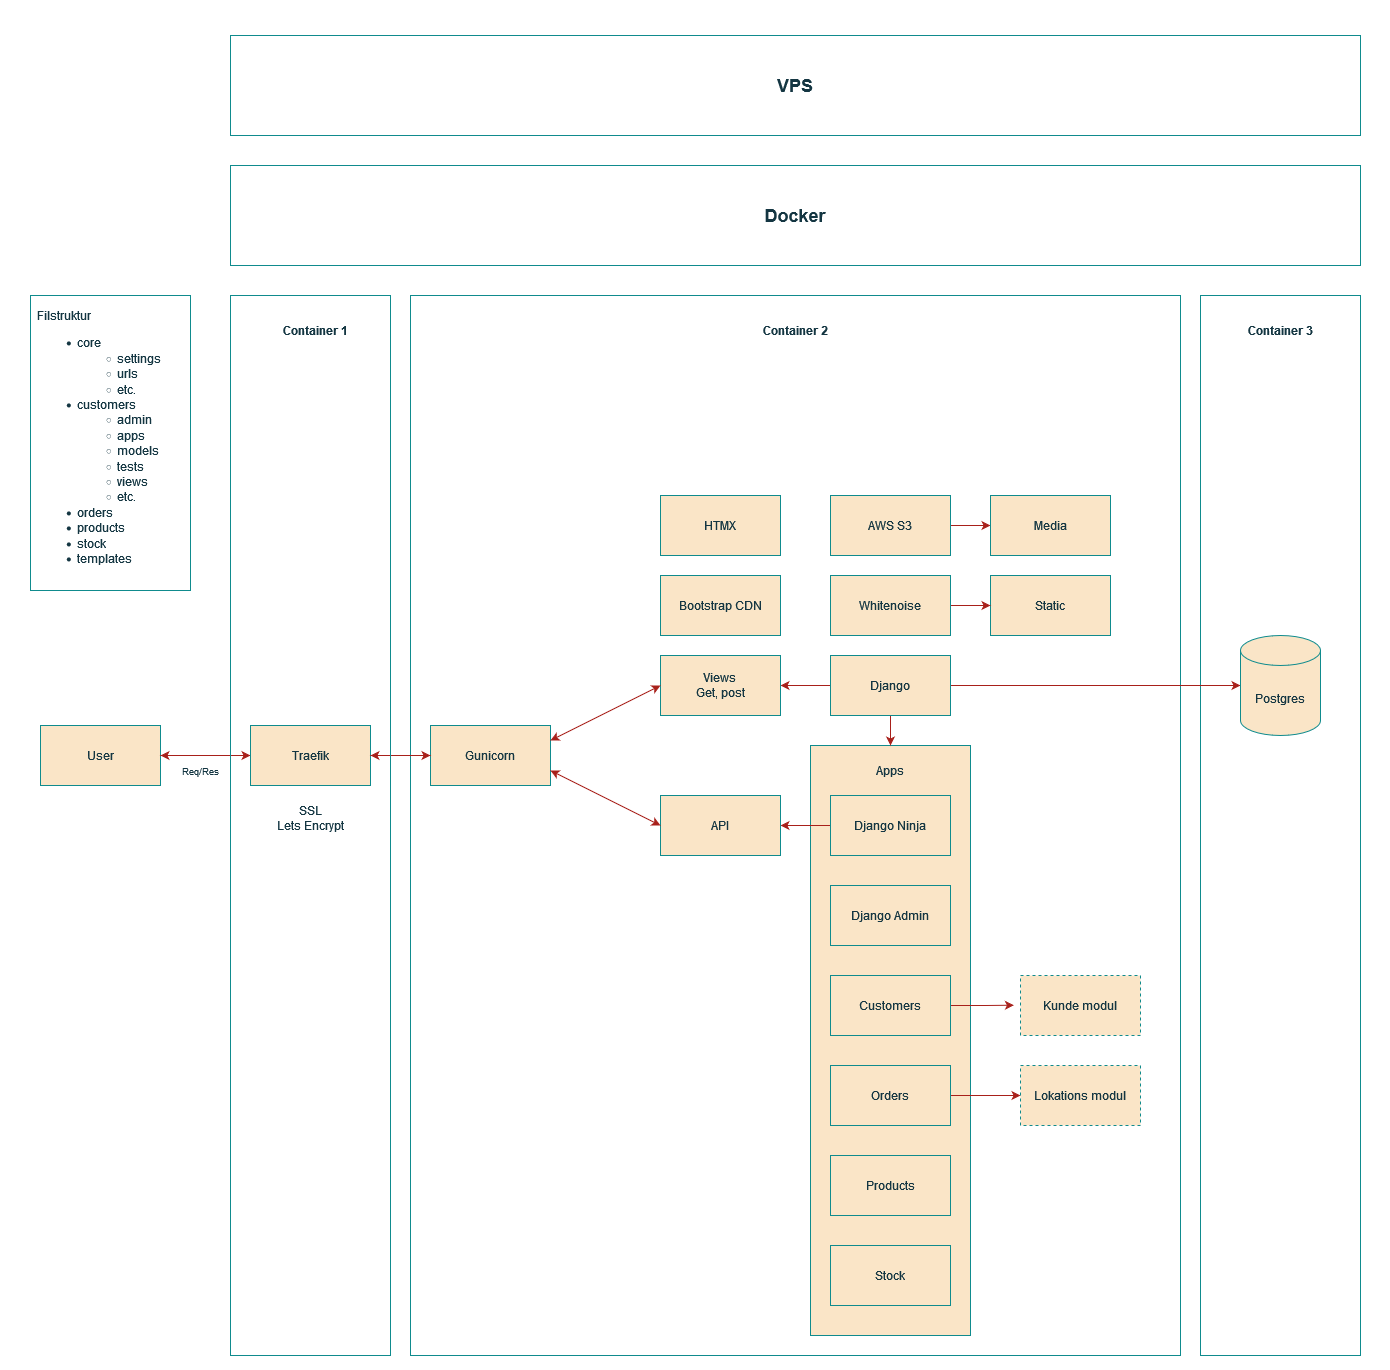

The diagram above was exported from draw.io. Its source (the exported page's mxGraphModel, read from the mxfile embedded in the PNG):
<mxGraphModel dx="2478" dy="2115" grid="1" gridSize="10" guides="1" tooltips="1" connect="1" arrows="1" fold="1" page="1" pageScale="1" pageWidth="850" pageHeight="1100" background="#FFFFFF" math="0" shadow="0">
  <root>
    <mxCell id="0" />
    <mxCell id="1" parent="0" />
    <mxCell id="3UcltBuWcLIqw_8VAOvg-70" value="" style="rounded=0;whiteSpace=wrap;html=1;strokeColor=#0F8B8D;fontColor=#143642;fillColor=none;" vertex="1" parent="1">
      <mxGeometry x="650" y="-10" width="160" height="1060" as="geometry" />
    </mxCell>
    <mxCell id="3UcltBuWcLIqw_8VAOvg-68" value="" style="rounded=0;whiteSpace=wrap;html=1;strokeColor=#0F8B8D;fontColor=#143642;fillColor=none;" vertex="1" parent="1">
      <mxGeometry x="-140" y="-10" width="770" height="1060" as="geometry" />
    </mxCell>
    <mxCell id="3UcltBuWcLIqw_8VAOvg-80" value="" style="rounded=0;whiteSpace=wrap;html=1;strokeColor=none;fontColor=#143642;fillColor=none;movable=0;resizable=0;rotatable=0;deletable=0;editable=0;locked=1;connectable=0;" vertex="1" parent="1">
      <mxGeometry x="-550" y="-305" width="1390" height="1370" as="geometry" />
    </mxCell>
    <mxCell id="3UcltBuWcLIqw_8VAOvg-16" value="" style="rounded=0;whiteSpace=wrap;html=1;labelBackgroundColor=none;fillColor=#FAE5C7;strokeColor=#0F8B8D;fontColor=#143642;" vertex="1" parent="1">
      <mxGeometry x="260" y="440" width="160" height="590" as="geometry" />
    </mxCell>
    <mxCell id="3UcltBuWcLIqw_8VAOvg-11" style="edgeStyle=orthogonalEdgeStyle;rounded=0;orthogonalLoop=1;jettySize=auto;html=1;entryX=1;entryY=0.5;entryDx=0;entryDy=0;labelBackgroundColor=none;strokeColor=#A8201A;fontColor=default;" edge="1" parent="1" source="3UcltBuWcLIqw_8VAOvg-1" target="3UcltBuWcLIqw_8VAOvg-10">
      <mxGeometry relative="1" as="geometry" />
    </mxCell>
    <mxCell id="3UcltBuWcLIqw_8VAOvg-48" style="edgeStyle=orthogonalEdgeStyle;rounded=0;orthogonalLoop=1;jettySize=auto;html=1;exitX=1;exitY=0.5;exitDx=0;exitDy=0;entryX=0;entryY=0.5;entryDx=0;entryDy=0;entryPerimeter=0;strokeColor=#A8201A;labelBackgroundColor=none;fontColor=default;" edge="1" parent="1" source="3UcltBuWcLIqw_8VAOvg-1" target="3UcltBuWcLIqw_8VAOvg-54">
      <mxGeometry relative="1" as="geometry">
        <mxPoint x="470" y="380" as="targetPoint" />
      </mxGeometry>
    </mxCell>
    <mxCell id="3UcltBuWcLIqw_8VAOvg-49" style="edgeStyle=orthogonalEdgeStyle;rounded=0;orthogonalLoop=1;jettySize=auto;html=1;exitX=0.5;exitY=1;exitDx=0;exitDy=0;entryX=0.5;entryY=0;entryDx=0;entryDy=0;strokeColor=#A8201A;labelBackgroundColor=none;fontColor=default;" edge="1" parent="1" source="3UcltBuWcLIqw_8VAOvg-1" target="3UcltBuWcLIqw_8VAOvg-16">
      <mxGeometry relative="1" as="geometry" />
    </mxCell>
    <mxCell id="3UcltBuWcLIqw_8VAOvg-1" value="Django" style="rounded=0;whiteSpace=wrap;html=1;labelBackgroundColor=none;fillColor=#FAE5C7;strokeColor=#0F8B8D;fontColor=#143642;" vertex="1" parent="1">
      <mxGeometry x="280" y="350" width="120" height="60" as="geometry" />
    </mxCell>
    <mxCell id="3UcltBuWcLIqw_8VAOvg-12" style="edgeStyle=orthogonalEdgeStyle;rounded=0;orthogonalLoop=1;jettySize=auto;html=1;entryX=1;entryY=0.5;entryDx=0;entryDy=0;labelBackgroundColor=none;strokeColor=#A8201A;fontColor=default;" edge="1" parent="1" source="3UcltBuWcLIqw_8VAOvg-2" target="3UcltBuWcLIqw_8VAOvg-5">
      <mxGeometry relative="1" as="geometry" />
    </mxCell>
    <mxCell id="3UcltBuWcLIqw_8VAOvg-2" value="Django Ninja" style="rounded=0;whiteSpace=wrap;html=1;labelBackgroundColor=none;fillColor=#FAE5C7;strokeColor=#0F8B8D;fontColor=#143642;" vertex="1" parent="1">
      <mxGeometry x="280" y="490" width="120" height="60" as="geometry" />
    </mxCell>
    <mxCell id="3UcltBuWcLIqw_8VAOvg-5" value="API" style="rounded=0;whiteSpace=wrap;html=1;labelBackgroundColor=none;fillColor=#FAE5C7;strokeColor=#0F8B8D;fontColor=#143642;" vertex="1" parent="1">
      <mxGeometry x="110" y="490" width="120" height="60" as="geometry" />
    </mxCell>
    <mxCell id="3UcltBuWcLIqw_8VAOvg-6" value="Django Admin" style="rounded=0;whiteSpace=wrap;html=1;labelBackgroundColor=none;fillColor=#FAE5C7;strokeColor=#0F8B8D;fontColor=#143642;" vertex="1" parent="1">
      <mxGeometry x="280" y="580" width="120" height="60" as="geometry" />
    </mxCell>
    <mxCell id="3UcltBuWcLIqw_8VAOvg-66" style="edgeStyle=orthogonalEdgeStyle;rounded=0;orthogonalLoop=1;jettySize=auto;html=1;exitX=1;exitY=0.5;exitDx=0;exitDy=0;entryX=-0.055;entryY=0.495;entryDx=0;entryDy=0;entryPerimeter=0;strokeColor=#A8201A;labelBackgroundColor=none;fontColor=default;" edge="1" parent="1" source="3UcltBuWcLIqw_8VAOvg-8" target="3UcltBuWcLIqw_8VAOvg-65">
      <mxGeometry relative="1" as="geometry" />
    </mxCell>
    <mxCell id="3UcltBuWcLIqw_8VAOvg-8" value="Customers" style="rounded=0;whiteSpace=wrap;html=1;labelBackgroundColor=none;fillColor=#FAE5C7;strokeColor=#0F8B8D;fontColor=#143642;" vertex="1" parent="1">
      <mxGeometry x="280" y="670" width="120" height="60" as="geometry" />
    </mxCell>
    <mxCell id="3UcltBuWcLIqw_8VAOvg-64" style="edgeStyle=orthogonalEdgeStyle;rounded=0;orthogonalLoop=1;jettySize=auto;html=1;exitX=1;exitY=0.5;exitDx=0;exitDy=0;entryX=0;entryY=0.5;entryDx=0;entryDy=0;strokeColor=#A8201A;labelBackgroundColor=none;fontColor=default;" edge="1" parent="1" source="3UcltBuWcLIqw_8VAOvg-9" target="3UcltBuWcLIqw_8VAOvg-63">
      <mxGeometry relative="1" as="geometry" />
    </mxCell>
    <mxCell id="3UcltBuWcLIqw_8VAOvg-9" value="Orders" style="rounded=0;whiteSpace=wrap;html=1;labelBackgroundColor=none;fillColor=#FAE5C7;strokeColor=#0F8B8D;fontColor=#143642;" vertex="1" parent="1">
      <mxGeometry x="280" y="760" width="120" height="60" as="geometry" />
    </mxCell>
    <mxCell id="3UcltBuWcLIqw_8VAOvg-10" value="Views&lt;br&gt;Get, post" style="rounded=0;whiteSpace=wrap;html=1;labelBackgroundColor=none;fillColor=#FAE5C7;strokeColor=#0F8B8D;fontColor=#143642;" vertex="1" parent="1">
      <mxGeometry x="110" y="350" width="120" height="60" as="geometry" />
    </mxCell>
    <mxCell id="3UcltBuWcLIqw_8VAOvg-17" value="Apps" style="text;html=1;strokeColor=none;fillColor=none;align=center;verticalAlign=middle;whiteSpace=wrap;rounded=0;labelBackgroundColor=none;fontColor=#143642;" vertex="1" parent="1">
      <mxGeometry x="310" y="450" width="60" height="30" as="geometry" />
    </mxCell>
    <mxCell id="3UcltBuWcLIqw_8VAOvg-31" value="Static" style="rounded=0;whiteSpace=wrap;html=1;labelBackgroundColor=none;fillColor=#FAE5C7;strokeColor=#0F8B8D;fontColor=#143642;" vertex="1" parent="1">
      <mxGeometry x="440" y="270" width="120" height="60" as="geometry" />
    </mxCell>
    <mxCell id="3UcltBuWcLIqw_8VAOvg-35" value="Gunicorn" style="rounded=0;whiteSpace=wrap;html=1;labelBackgroundColor=none;fillColor=#FAE5C7;strokeColor=#0F8B8D;fontColor=#143642;" vertex="1" parent="1">
      <mxGeometry x="-120" y="420" width="120" height="60" as="geometry" />
    </mxCell>
    <mxCell id="3UcltBuWcLIqw_8VAOvg-39" value="User" style="rounded=0;whiteSpace=wrap;html=1;labelBackgroundColor=none;fillColor=#FAE5C7;strokeColor=#0F8B8D;fontColor=#143642;" vertex="1" parent="1">
      <mxGeometry x="-510" y="420" width="120" height="60" as="geometry" />
    </mxCell>
    <mxCell id="3UcltBuWcLIqw_8VAOvg-40" value="&lt;font style=&quot;font-size: 9px;&quot;&gt;Req/Res&lt;/font&gt;" style="text;html=1;strokeColor=none;fillColor=none;align=center;verticalAlign=middle;whiteSpace=wrap;rounded=0;labelBackgroundColor=none;fontColor=#143642;" vertex="1" parent="1">
      <mxGeometry x="-380" y="450" width="60" height="30" as="geometry" />
    </mxCell>
    <mxCell id="3UcltBuWcLIqw_8VAOvg-41" value="" style="endArrow=classic;startArrow=classic;html=1;rounded=0;exitX=1;exitY=0.5;exitDx=0;exitDy=0;entryX=0;entryY=0.5;entryDx=0;entryDy=0;strokeColor=#A8201A;labelBackgroundColor=none;fontColor=default;" edge="1" parent="1" source="3UcltBuWcLIqw_8VAOvg-39" target="3UcltBuWcLIqw_8VAOvg-43">
      <mxGeometry width="50" height="50" relative="1" as="geometry">
        <mxPoint x="-320" y="475" as="sourcePoint" />
        <mxPoint x="-320" y="450" as="targetPoint" />
      </mxGeometry>
    </mxCell>
    <mxCell id="3UcltBuWcLIqw_8VAOvg-43" value="Traefik" style="rounded=0;whiteSpace=wrap;html=1;labelBackgroundColor=none;fillColor=#FAE5C7;strokeColor=#0F8B8D;fontColor=#143642;" vertex="1" parent="1">
      <mxGeometry x="-300" y="420" width="120" height="60" as="geometry" />
    </mxCell>
    <mxCell id="3UcltBuWcLIqw_8VAOvg-47" value="" style="endArrow=classic;startArrow=classic;html=1;rounded=0;entryX=0;entryY=0.5;entryDx=0;entryDy=0;exitX=1;exitY=0.5;exitDx=0;exitDy=0;strokeColor=#A8201A;labelBackgroundColor=none;fontColor=default;" edge="1" parent="1" source="3UcltBuWcLIqw_8VAOvg-43">
      <mxGeometry width="50" height="50" relative="1" as="geometry">
        <mxPoint x="-170" y="450" as="sourcePoint" />
        <mxPoint x="-120" y="450" as="targetPoint" />
      </mxGeometry>
    </mxCell>
    <mxCell id="3UcltBuWcLIqw_8VAOvg-50" value="" style="endArrow=classic;startArrow=classic;html=1;rounded=0;entryX=0;entryY=0.5;entryDx=0;entryDy=0;exitX=1;exitY=0.25;exitDx=0;exitDy=0;strokeColor=#A8201A;labelBackgroundColor=none;fontColor=default;" edge="1" parent="1" source="3UcltBuWcLIqw_8VAOvg-35" target="3UcltBuWcLIqw_8VAOvg-10">
      <mxGeometry width="50" height="50" relative="1" as="geometry">
        <mxPoint y="450" as="sourcePoint" />
        <mxPoint x="50" y="400" as="targetPoint" />
      </mxGeometry>
    </mxCell>
    <mxCell id="3UcltBuWcLIqw_8VAOvg-51" value="" style="endArrow=classic;startArrow=classic;html=1;rounded=0;entryX=0;entryY=0.5;entryDx=0;entryDy=0;exitX=1;exitY=0.75;exitDx=0;exitDy=0;strokeColor=#A8201A;labelBackgroundColor=none;fontColor=default;" edge="1" parent="1" source="3UcltBuWcLIqw_8VAOvg-35" target="3UcltBuWcLIqw_8VAOvg-5">
      <mxGeometry width="50" height="50" relative="1" as="geometry">
        <mxPoint y="450" as="sourcePoint" />
        <mxPoint x="120" y="390" as="targetPoint" />
      </mxGeometry>
    </mxCell>
    <mxCell id="3UcltBuWcLIqw_8VAOvg-85" value="" style="edgeStyle=orthogonalEdgeStyle;rounded=0;orthogonalLoop=1;jettySize=auto;html=1;strokeColor=#A8201A;fontColor=#143642;fillColor=#FAE5C7;" edge="1" parent="1" source="3UcltBuWcLIqw_8VAOvg-52" target="3UcltBuWcLIqw_8VAOvg-31">
      <mxGeometry relative="1" as="geometry" />
    </mxCell>
    <mxCell id="3UcltBuWcLIqw_8VAOvg-52" value="Whitenoise" style="rounded=0;whiteSpace=wrap;html=1;labelBackgroundColor=none;fillColor=#FAE5C7;strokeColor=#0F8B8D;fontColor=#143642;" vertex="1" parent="1">
      <mxGeometry x="280" y="270" width="120" height="60" as="geometry" />
    </mxCell>
    <mxCell id="3UcltBuWcLIqw_8VAOvg-54" value="Postgres" style="shape=cylinder3;whiteSpace=wrap;html=1;boundedLbl=1;backgroundOutline=1;size=15;labelBackgroundColor=none;fillColor=#FAE5C7;strokeColor=#0F8B8D;fontColor=#143642;" vertex="1" parent="1">
      <mxGeometry x="690" y="330" width="80" height="100" as="geometry" />
    </mxCell>
    <mxCell id="3UcltBuWcLIqw_8VAOvg-55" value="SSL" style="text;html=1;strokeColor=none;fillColor=none;align=center;verticalAlign=middle;whiteSpace=wrap;rounded=0;labelBackgroundColor=none;fontColor=#143642;" vertex="1" parent="1">
      <mxGeometry x="-270" y="490" width="60" height="30" as="geometry" />
    </mxCell>
    <mxCell id="3UcltBuWcLIqw_8VAOvg-57" value="Bootstrap CDN" style="rounded=0;whiteSpace=wrap;html=1;labelBackgroundColor=none;fillColor=#FAE5C7;strokeColor=#0F8B8D;fontColor=#143642;" vertex="1" parent="1">
      <mxGeometry x="110" y="270" width="120" height="60" as="geometry" />
    </mxCell>
    <mxCell id="3UcltBuWcLIqw_8VAOvg-59" value="HTMX" style="rounded=0;whiteSpace=wrap;html=1;labelBackgroundColor=none;fillColor=#FAE5C7;strokeColor=#0F8B8D;fontColor=#143642;" vertex="1" parent="1">
      <mxGeometry x="110" y="190" width="120" height="60" as="geometry" />
    </mxCell>
    <mxCell id="3UcltBuWcLIqw_8VAOvg-60" value="&lt;div align=&quot;left&quot;&gt;Filstruktur&lt;br&gt;&lt;/div&gt;&lt;div align=&quot;left&quot;&gt;&lt;ul&gt;&lt;li&gt;core&lt;/li&gt;&lt;ul&gt;&lt;li&gt;settings&lt;/li&gt;&lt;li&gt;urls&lt;/li&gt;&lt;li&gt;etc.&lt;br&gt;&lt;/li&gt;&lt;/ul&gt;&lt;li&gt;customers&lt;/li&gt;&lt;ul&gt;&lt;li&gt;admin&lt;/li&gt;&lt;li&gt;apps&lt;/li&gt;&lt;li&gt;models&lt;/li&gt;&lt;li&gt;tests&lt;/li&gt;&lt;li&gt;views&lt;/li&gt;&lt;li&gt;etc.&lt;br&gt;&lt;/li&gt;&lt;/ul&gt;&lt;li&gt;orders&lt;/li&gt;&lt;li&gt;products&lt;/li&gt;&lt;li&gt;stock&lt;/li&gt;&lt;li&gt;templates&lt;br&gt;&lt;/li&gt;&lt;/ul&gt;&lt;/div&gt;" style="text;html=1;strokeColor=#0F8B8D;fillColor=none;align=left;verticalAlign=middle;whiteSpace=wrap;rounded=0;perimeterSpacing=5;spacingLeft=5;fontColor=#143642;labelBackgroundColor=none;" vertex="1" parent="1">
      <mxGeometry x="-520" y="-10" width="160" height="295" as="geometry" />
    </mxCell>
    <mxCell id="3UcltBuWcLIqw_8VAOvg-61" value="Products" style="rounded=0;whiteSpace=wrap;html=1;labelBackgroundColor=none;fillColor=#FAE5C7;strokeColor=#0F8B8D;fontColor=#143642;" vertex="1" parent="1">
      <mxGeometry x="280" y="850" width="120" height="60" as="geometry" />
    </mxCell>
    <mxCell id="3UcltBuWcLIqw_8VAOvg-62" value="Stock" style="rounded=0;whiteSpace=wrap;html=1;labelBackgroundColor=none;fillColor=#FAE5C7;strokeColor=#0F8B8D;fontColor=#143642;" vertex="1" parent="1">
      <mxGeometry x="280" y="940" width="120" height="60" as="geometry" />
    </mxCell>
    <mxCell id="3UcltBuWcLIqw_8VAOvg-63" value="Lokations modul" style="rounded=0;whiteSpace=wrap;html=1;dashed=1;strokeColor=#0F8B8D;fillColor=#FAE5C7;fontColor=#143642;labelBackgroundColor=none;" vertex="1" parent="1">
      <mxGeometry x="470" y="760" width="120" height="60" as="geometry" />
    </mxCell>
    <mxCell id="3UcltBuWcLIqw_8VAOvg-65" value="Kunde modul" style="rounded=0;whiteSpace=wrap;html=1;dashed=1;fillColor=#FAE5C7;fontColor=#143642;strokeColor=#0F8B8D;labelBackgroundColor=none;" vertex="1" parent="1">
      <mxGeometry x="470" y="670" width="120" height="60" as="geometry" />
    </mxCell>
    <mxCell id="3UcltBuWcLIqw_8VAOvg-69" value="Lets Encrypt" style="rounded=0;whiteSpace=wrap;html=1;strokeColor=#0F8B8D;fontColor=#143642;fillColor=none;" vertex="1" parent="1">
      <mxGeometry x="-320" y="-10" width="160" height="1060" as="geometry" />
    </mxCell>
    <mxCell id="3UcltBuWcLIqw_8VAOvg-71" value="&lt;font style=&quot;font-size: 18px;&quot;&gt;&lt;b&gt;Docker&lt;/b&gt;&lt;/font&gt;" style="rounded=0;whiteSpace=wrap;html=1;strokeColor=#0F8B8D;fontColor=#143642;fillColor=none;" vertex="1" parent="1">
      <mxGeometry x="-320" y="-140" width="1130" height="100" as="geometry" />
    </mxCell>
    <mxCell id="3UcltBuWcLIqw_8VAOvg-72" value="&lt;font size=&quot;1&quot;&gt;&lt;b style=&quot;font-size: 18px;&quot;&gt;VPS&lt;/b&gt;&lt;/font&gt;" style="rounded=0;whiteSpace=wrap;html=1;strokeColor=#0F8B8D;fontColor=#143642;fillColor=none;" vertex="1" parent="1">
      <mxGeometry x="-320" y="-270" width="1130" height="100" as="geometry" />
    </mxCell>
    <mxCell id="3UcltBuWcLIqw_8VAOvg-73" value="Container 1" style="text;html=1;strokeColor=none;fillColor=none;align=center;verticalAlign=middle;whiteSpace=wrap;rounded=0;fontColor=#143642;fontStyle=1" vertex="1" parent="1">
      <mxGeometry x="-270" y="10" width="70" height="30" as="geometry" />
    </mxCell>
    <mxCell id="3UcltBuWcLIqw_8VAOvg-74" value="Container 2" style="text;html=1;strokeColor=none;fillColor=none;align=center;verticalAlign=middle;whiteSpace=wrap;rounded=0;fontColor=#143642;fontStyle=1" vertex="1" parent="1">
      <mxGeometry x="210" y="10" width="70" height="30" as="geometry" />
    </mxCell>
    <mxCell id="3UcltBuWcLIqw_8VAOvg-78" value="Container 3" style="text;html=1;strokeColor=none;fillColor=none;align=center;verticalAlign=middle;whiteSpace=wrap;rounded=0;fontColor=#143642;fontStyle=1" vertex="1" parent="1">
      <mxGeometry x="695" y="10" width="70" height="30" as="geometry" />
    </mxCell>
    <mxCell id="3UcltBuWcLIqw_8VAOvg-84" value="" style="edgeStyle=orthogonalEdgeStyle;rounded=0;orthogonalLoop=1;jettySize=auto;html=1;strokeColor=#A8201A;fontColor=#143642;fillColor=#FAE5C7;" edge="1" parent="1" source="3UcltBuWcLIqw_8VAOvg-81" target="3UcltBuWcLIqw_8VAOvg-82">
      <mxGeometry relative="1" as="geometry" />
    </mxCell>
    <mxCell id="3UcltBuWcLIqw_8VAOvg-81" value="AWS S3" style="rounded=0;whiteSpace=wrap;html=1;labelBackgroundColor=none;fillColor=#FAE5C7;strokeColor=#0F8B8D;fontColor=#143642;" vertex="1" parent="1">
      <mxGeometry x="280" y="190" width="120" height="60" as="geometry" />
    </mxCell>
    <mxCell id="3UcltBuWcLIqw_8VAOvg-82" value="Media" style="rounded=0;whiteSpace=wrap;html=1;labelBackgroundColor=none;fillColor=#FAE5C7;strokeColor=#0F8B8D;fontColor=#143642;" vertex="1" parent="1">
      <mxGeometry x="440" y="190" width="120" height="60" as="geometry" />
    </mxCell>
  </root>
</mxGraphModel>